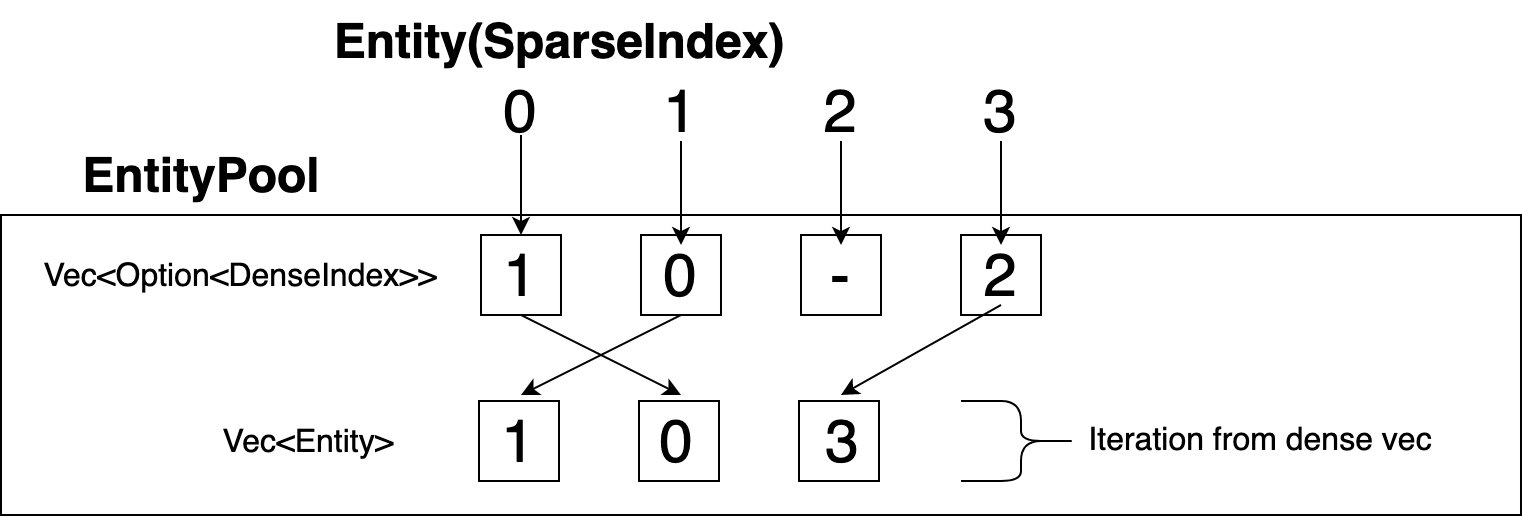

The diagram above was exported from draw.io. Its source (the exported page's mxGraphModel, read from the mxfile embedded in the PNG):
<mxGraphModel dx="1106" dy="877" grid="1" gridSize="10" guides="1" tooltips="1" connect="1" arrows="1" fold="1" page="1" pageScale="1" pageWidth="850" pageHeight="1100" math="1" shadow="0">
  <root>
    <mxCell id="0" />
    <mxCell id="1" parent="0" />
    <mxCell id="bQdGL1iEt37jeztBaTtH-19" value="" style="rounded=0;whiteSpace=wrap;html=1;fontSize=30;" parent="1" vertex="1">
      <mxGeometry x="40" y="310" width="760" height="150" as="geometry" />
    </mxCell>
    <mxCell id="bQdGL1iEt37jeztBaTtH-1" value="" style="rounded=0;whiteSpace=wrap;html=1;" parent="1" vertex="1">
      <mxGeometry x="280" y="320" width="40" height="40" as="geometry" />
    </mxCell>
    <mxCell id="bQdGL1iEt37jeztBaTtH-2" value="" style="rounded=0;whiteSpace=wrap;html=1;" parent="1" vertex="1">
      <mxGeometry x="360" y="320" width="40" height="40" as="geometry" />
    </mxCell>
    <mxCell id="bQdGL1iEt37jeztBaTtH-3" value="" style="rounded=0;whiteSpace=wrap;html=1;" parent="1" vertex="1">
      <mxGeometry x="440" y="320" width="40" height="40" as="geometry" />
    </mxCell>
    <mxCell id="bQdGL1iEt37jeztBaTtH-4" value="" style="rounded=0;whiteSpace=wrap;html=1;" parent="1" vertex="1">
      <mxGeometry x="520" y="320" width="40" height="40" as="geometry" />
    </mxCell>
    <mxCell id="bQdGL1iEt37jeztBaTtH-6" value="&lt;font style=&quot;font-size: 30px&quot;&gt;1&lt;/font&gt;" style="text;html=1;strokeColor=none;fillColor=none;align=center;verticalAlign=middle;whiteSpace=wrap;rounded=0;" parent="1" vertex="1">
      <mxGeometry x="270" y="325" width="60" height="30" as="geometry" />
    </mxCell>
    <mxCell id="bQdGL1iEt37jeztBaTtH-7" value="&lt;font style=&quot;font-size: 30px&quot;&gt;0&lt;/font&gt;" style="text;html=1;strokeColor=none;fillColor=none;align=center;verticalAlign=middle;whiteSpace=wrap;rounded=0;" parent="1" vertex="1">
      <mxGeometry x="350" y="325" width="60" height="30" as="geometry" />
    </mxCell>
    <mxCell id="bQdGL1iEt37jeztBaTtH-8" value="&lt;font style=&quot;font-size: 30px&quot;&gt;-&lt;/font&gt;" style="text;html=1;strokeColor=none;fillColor=none;align=center;verticalAlign=middle;whiteSpace=wrap;rounded=0;" parent="1" vertex="1">
      <mxGeometry x="430" y="325" width="60" height="30" as="geometry" />
    </mxCell>
    <mxCell id="bQdGL1iEt37jeztBaTtH-9" value="&lt;font style=&quot;font-size: 30px&quot;&gt;2&lt;/font&gt;" style="text;html=1;strokeColor=none;fillColor=none;align=center;verticalAlign=middle;whiteSpace=wrap;rounded=0;" parent="1" vertex="1">
      <mxGeometry x="510" y="325" width="60" height="30" as="geometry" />
    </mxCell>
    <mxCell id="bQdGL1iEt37jeztBaTtH-15" value="" style="endArrow=classic;html=1;rounded=0;fontSize=30;exitX=0.5;exitY=1;exitDx=0;exitDy=0;entryX=0.5;entryY=0;entryDx=0;entryDy=0;" parent="1" source="bQdGL1iEt37jeztBaTtH-1" edge="1">
      <mxGeometry width="50" height="50" relative="1" as="geometry">
        <mxPoint x="480" y="460" as="sourcePoint" />
        <mxPoint x="380" y="400" as="targetPoint" />
      </mxGeometry>
    </mxCell>
    <mxCell id="bQdGL1iEt37jeztBaTtH-16" value="" style="endArrow=classic;html=1;rounded=0;fontSize=30;exitX=0.5;exitY=1;exitDx=0;exitDy=0;entryX=0.5;entryY=0;entryDx=0;entryDy=0;" parent="1" source="bQdGL1iEt37jeztBaTtH-9" edge="1">
      <mxGeometry width="50" height="50" relative="1" as="geometry">
        <mxPoint x="480" y="460" as="sourcePoint" />
        <mxPoint x="460" y="400" as="targetPoint" />
      </mxGeometry>
    </mxCell>
    <mxCell id="bQdGL1iEt37jeztBaTtH-17" value="" style="endArrow=classic;html=1;rounded=0;fontSize=30;exitX=0.5;exitY=1;exitDx=0;exitDy=0;entryX=0.5;entryY=0;entryDx=0;entryDy=0;" parent="1" source="bQdGL1iEt37jeztBaTtH-2" edge="1">
      <mxGeometry width="50" height="50" relative="1" as="geometry">
        <mxPoint x="480" y="460" as="sourcePoint" />
        <mxPoint x="300" y="400" as="targetPoint" />
      </mxGeometry>
    </mxCell>
    <mxCell id="bQdGL1iEt37jeztBaTtH-21" value="&lt;font style=&quot;font-size: 30px&quot;&gt;0&lt;/font&gt;" style="text;html=1;strokeColor=none;fillColor=none;align=center;verticalAlign=middle;whiteSpace=wrap;rounded=0;" parent="1" vertex="1">
      <mxGeometry x="270" y="243" width="60" height="30" as="geometry" />
    </mxCell>
    <mxCell id="bQdGL1iEt37jeztBaTtH-22" value="&lt;font style=&quot;font-size: 30px&quot;&gt;1&lt;/font&gt;" style="text;html=1;strokeColor=none;fillColor=none;align=center;verticalAlign=middle;whiteSpace=wrap;rounded=0;" parent="1" vertex="1">
      <mxGeometry x="350" y="243" width="60" height="30" as="geometry" />
    </mxCell>
    <mxCell id="bQdGL1iEt37jeztBaTtH-23" value="&lt;font style=&quot;font-size: 30px&quot;&gt;2&lt;/font&gt;" style="text;html=1;strokeColor=none;fillColor=none;align=center;verticalAlign=middle;whiteSpace=wrap;rounded=0;" parent="1" vertex="1">
      <mxGeometry x="430" y="243" width="60" height="30" as="geometry" />
    </mxCell>
    <mxCell id="bQdGL1iEt37jeztBaTtH-24" value="&lt;font style=&quot;font-size: 30px&quot;&gt;3&lt;/font&gt;" style="text;html=1;strokeColor=none;fillColor=none;align=center;verticalAlign=middle;whiteSpace=wrap;rounded=0;" parent="1" vertex="1">
      <mxGeometry x="510" y="243" width="60" height="30" as="geometry" />
    </mxCell>
    <mxCell id="bQdGL1iEt37jeztBaTtH-27" value="&lt;font style=&quot;font-size: 16px&quot;&gt;Vec&amp;lt;Option&amp;lt;DenseIndex&amp;gt;&amp;gt;&lt;/font&gt;" style="text;html=1;strokeColor=none;fillColor=none;align=center;verticalAlign=middle;whiteSpace=wrap;rounded=0;fontSize=30;" parent="1" vertex="1">
      <mxGeometry x="130" y="320" width="60" height="30" as="geometry" />
    </mxCell>
    <mxCell id="bQdGL1iEt37jeztBaTtH-33" value="" style="endArrow=classic;html=1;rounded=0;fontSize=16;entryX=0.5;entryY=0;entryDx=0;entryDy=0;" parent="1" target="bQdGL1iEt37jeztBaTtH-1" edge="1">
      <mxGeometry width="50" height="50" relative="1" as="geometry">
        <mxPoint x="300" y="270" as="sourcePoint" />
        <mxPoint x="300" y="310" as="targetPoint" />
      </mxGeometry>
    </mxCell>
    <mxCell id="bQdGL1iEt37jeztBaTtH-35" value="" style="endArrow=classic;html=1;rounded=0;fontSize=16;entryX=0.5;entryY=0;entryDx=0;entryDy=0;exitX=0.5;exitY=1;exitDx=0;exitDy=0;" parent="1" source="bQdGL1iEt37jeztBaTtH-22" target="bQdGL1iEt37jeztBaTtH-7" edge="1">
      <mxGeometry width="50" height="50" relative="1" as="geometry">
        <mxPoint x="310" y="280" as="sourcePoint" />
        <mxPoint x="310" y="330" as="targetPoint" />
      </mxGeometry>
    </mxCell>
    <mxCell id="bQdGL1iEt37jeztBaTtH-36" value="" style="endArrow=classic;html=1;rounded=0;fontSize=16;entryX=0.5;entryY=0;entryDx=0;entryDy=0;exitX=0.5;exitY=1;exitDx=0;exitDy=0;" parent="1" source="bQdGL1iEt37jeztBaTtH-23" target="bQdGL1iEt37jeztBaTtH-8" edge="1">
      <mxGeometry width="50" height="50" relative="1" as="geometry">
        <mxPoint x="390" y="283" as="sourcePoint" />
        <mxPoint x="390" y="335" as="targetPoint" />
      </mxGeometry>
    </mxCell>
    <mxCell id="bQdGL1iEt37jeztBaTtH-37" value="" style="endArrow=classic;html=1;rounded=0;fontSize=16;exitX=0.5;exitY=1;exitDx=0;exitDy=0;" parent="1" source="bQdGL1iEt37jeztBaTtH-24" target="bQdGL1iEt37jeztBaTtH-9" edge="1">
      <mxGeometry width="50" height="50" relative="1" as="geometry">
        <mxPoint x="470" y="283" as="sourcePoint" />
        <mxPoint x="470" y="335" as="targetPoint" />
      </mxGeometry>
    </mxCell>
    <mxCell id="bQdGL1iEt37jeztBaTtH-56" value="" style="rounded=0;whiteSpace=wrap;html=1;fontSize=30;" parent="1" vertex="1">
      <mxGeometry x="279" y="403" width="40" height="40" as="geometry" />
    </mxCell>
    <mxCell id="bQdGL1iEt37jeztBaTtH-57" value="" style="rounded=0;whiteSpace=wrap;html=1;fontSize=30;" parent="1" vertex="1">
      <mxGeometry x="359" y="403" width="40" height="40" as="geometry" />
    </mxCell>
    <mxCell id="bQdGL1iEt37jeztBaTtH-58" value="" style="rounded=0;whiteSpace=wrap;html=1;fontSize=30;" parent="1" vertex="1">
      <mxGeometry x="439" y="403" width="40" height="40" as="geometry" />
    </mxCell>
    <mxCell id="bQdGL1iEt37jeztBaTtH-59" value="&lt;font style=&quot;font-size: 16px&quot;&gt;Vec&amp;lt;Entity&amp;gt;&lt;/font&gt;" style="text;html=1;strokeColor=none;fillColor=none;align=center;verticalAlign=middle;whiteSpace=wrap;rounded=0;fontSize=30;" parent="1" vertex="1">
      <mxGeometry x="164" y="403" width="60" height="30" as="geometry" />
    </mxCell>
    <mxCell id="bQdGL1iEt37jeztBaTtH-60" value="&lt;font style=&quot;font-size: 30px&quot;&gt;1&lt;/font&gt;" style="text;html=1;strokeColor=none;fillColor=none;align=center;verticalAlign=middle;whiteSpace=wrap;rounded=0;" parent="1" vertex="1">
      <mxGeometry x="269" y="408" width="60" height="30" as="geometry" />
    </mxCell>
    <mxCell id="bQdGL1iEt37jeztBaTtH-61" value="&lt;font style=&quot;font-size: 30px&quot;&gt;0&lt;/font&gt;" style="text;html=1;strokeColor=none;fillColor=none;align=center;verticalAlign=middle;whiteSpace=wrap;rounded=0;" parent="1" vertex="1">
      <mxGeometry x="348" y="408" width="60" height="30" as="geometry" />
    </mxCell>
    <mxCell id="bQdGL1iEt37jeztBaTtH-62" value="&lt;span style=&quot;font-size: 30px&quot;&gt;3&lt;/span&gt;" style="text;html=1;strokeColor=none;fillColor=none;align=center;verticalAlign=middle;whiteSpace=wrap;rounded=0;" parent="1" vertex="1">
      <mxGeometry x="431" y="408" width="60" height="30" as="geometry" />
    </mxCell>
    <mxCell id="bQdGL1iEt37jeztBaTtH-63" value="" style="shape=curlyBracket;whiteSpace=wrap;html=1;rounded=1;flipH=1;fontSize=16;" parent="1" vertex="1">
      <mxGeometry x="520" y="403" width="60" height="40" as="geometry" />
    </mxCell>
    <mxCell id="bQdGL1iEt37jeztBaTtH-64" value="EntityPool" style="text;strokeColor=none;fillColor=none;html=1;fontSize=24;fontStyle=1;verticalAlign=middle;align=center;" parent="1" vertex="1">
      <mxGeometry x="90" y="270" width="100" height="40" as="geometry" />
    </mxCell>
    <mxCell id="bQdGL1iEt37jeztBaTtH-66" value="Iteration from dense vec" style="text;html=1;strokeColor=none;fillColor=none;align=center;verticalAlign=middle;whiteSpace=wrap;rounded=0;fontSize=16;" parent="1" vertex="1">
      <mxGeometry x="580" y="403" width="180" height="40" as="geometry" />
    </mxCell>
    <mxCell id="8HANsKw3JZnCwoPhWN7Y-1" value="Entity(SparseIndex)" style="text;strokeColor=none;fillColor=none;html=1;fontSize=24;fontStyle=1;verticalAlign=middle;align=center;" vertex="1" parent="1">
      <mxGeometry x="269" y="203" width="100" height="40" as="geometry" />
    </mxCell>
  </root>
</mxGraphModel>